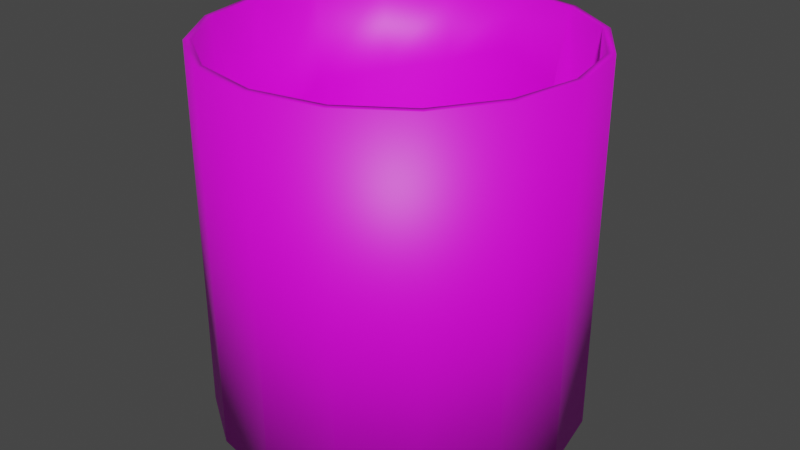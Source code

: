 # Source: Can2.blend  (saved by Blender 2.80.75; exported with 4.5.12 LTS)
import bpy
from mathutils import Matrix  # noqa: F401  (used for matrix-valued properties, if any)

bpy.ops.wm.read_factory_settings(use_empty=True)
scene = bpy.context.scene
scene.name = 'Scene'

# ---- collections
col_collection = bpy.data.collections.new('Collection'); scene.collection.children.link(col_collection)

# ---- images (referenced by path relative to the original .blend; pixels are not part of the script)
import os
ASSET_DIR = os.environ.get("B2B_ASSET_DIR", "")  # directory of the original .blend (textures are referenced by path, not embedded)
HERE = os.path.dirname(os.path.abspath(__file__))  # packed textures are extracted next to this script under _unpacked/

def load_image(name, relpath, width, height, colorspace="sRGB"):
    """Load a texture the original file referenced (path relative to the .blend, or extracted next to this script)."""
    p = next((c for c in (os.path.join(HERE, relpath), os.path.join(ASSET_DIR, relpath)) if relpath and os.path.exists(c)), "")
    if p:
        img = bpy.data.images.load(p, check_existing=True)
        img.name = name
    else:  # same state as the original file: an image datablock whose file is absent (Cycles renders it pink)
        img = bpy.data.images.new(name, width, height)
        img.source = "FILE"
        img.filepath = "//" + (relpath or name)
    img.colorspace_settings.name = colorspace
    return img
img_can2 = load_image('Can2', 'Can2.png', 1024, 1024, 'sRGB')

# ---- materials (node trees are filled in below, after node groups)
mat_can2 = bpy.data.materials.new('Can2')
mat_can2.use_transparent_shadow = False

# ---- material node trees
mat_can2.use_nodes = True; mat_can2.node_tree.nodes.clear()
_N = mat_can2.node_tree.nodes; _L = mat_can2.node_tree.links
n0 = _N.new('ShaderNodeOutputMaterial'); n0.name = 'Material Output'; n0.location = (300, 300)
n1 = _N.new('ShaderNodeBsdfPrincipled'); n1.name = 'Principled BSDF'; n1.location = (10, 300)
n1.distribution = 'GGX'
n1.subsurface_method = 'BURLEY'
n1.inputs[3].default_value = 1.45
n1.inputs[27].default_value = (0.0, 0.0, 0.0, 1.0)
n1.inputs[28].default_value = 1.0
n2 = _N.new('ShaderNodeTexImage'); n2.name = 'Image Texture'; n2.location = (-280, 280)
n2.image = img_can2
_L.new(n1.outputs[0], n0.inputs[0])
_L.new(n2.outputs[0], n1.inputs[0])
n0.is_active_output = True

# ---- world
world_world = bpy.data.worlds.new('World'); scene.world = world_world
world_world.use_nodes = True; world_world.node_tree.nodes.clear()
_N = world_world.node_tree.nodes; _L = world_world.node_tree.links
n0 = _N.new('ShaderNodeOutputWorld'); n0.name = 'World Output'; n0.location = (300, 300)
n1 = _N.new('ShaderNodeBackground'); n1.name = 'Background'; n1.location = (10, 300)
n1.inputs[0].default_value = (0.05088, 0.05088, 0.05088, 1.0)
_L.new(n1.outputs[0], n0.inputs[0])
n0.is_active_output = True
world_world.color = (0.05088, 0.05088, 0.05088)
world_world.use_sun_shadow = False
world_world.sun_shadow_jitter_overblur = 0.0

# ---- meshes
me_cylinder = bpy.data.meshes.new('Cylinder')
me_cylinder.from_pydata([(0.0, 0.9999, -1.0), (0.0, 1.0, 1.0), (0.3778, 0.9126, -0.9948), (0.3827, 0.9239, 1.0), (0.7062, 0.7061, -0.9997), (0.7071, 0.7071, 1.0), (0.9239, 0.3827, -1.0), (0.9239, 0.3827, 1.0), (1.0, -4.371e-08, -1.0), (1.0, -4.371e-08, 1.0), (0.9239, -0.3827, -1.0), (0.9239, -0.3827, 1.0), (0.7071, -0.7071, -1.0), (0.7071, -0.7071, 1.0), (0.3827, -0.9239, -1.0), (0.3827, -0.9239, 1.0), (1.51e-07, -1.0, -1.0), (1.51e-07, -1.0, 1.0), (-0.3827, -0.9239, -1.0), (-0.3827, -0.9239, 1.0), (-0.7071, -0.7071, -1.0), (-0.7071, -0.7071, 1.0), (-0.9239, -0.3827, -1.0), (-0.9239, -0.3827, 1.0), (-1.0, 1.192e-08, -1.0), (-1.0, 1.192e-08, 1.0), (-0.9239, 0.3827, -1.0), (-0.9239, 0.3827, 1.0), (-0.7062, 0.7061, -0.9997), (-0.7071, 0.7071, 1.0), (-0.3778, 0.9126, -0.9948), (-0.3827, 0.9239, 1.0), (0.3674, 0.8871, 1.0), (1.483e-09, 0.9602, 1.0), (0.679, 0.679, 1.0), (0.8871, 0.3674, 1.0), (0.9602, -4.153e-08, 1.0), (0.8871, -0.3674, 1.0), (0.679, -0.679, 1.0), (0.3674, -0.8871, 1.0), (1.465e-07, -0.9602, 1.0), (-0.3674, -0.8871, 1.0), (-0.679, -0.679, 1.0), (-0.8871, -0.3674, 1.0), (-0.9602, 1.19e-08, 1.0), (-0.8871, 0.3674, 1.0), (-0.679, 0.679, 1.0), (-0.3674, 0.8871, 1.0), (0.3587, 0.8671, -0.8914), (1.483e-09, 0.9538, -0.8992), (0.671, 0.6708, -0.8978), (0.8871, 0.3674, -0.9), (0.9602, -4.153e-08, -0.9), (0.8871, -0.3674, -0.9), (0.679, -0.679, -0.9), (0.3674, -0.8871, -0.9), (1.465e-07, -0.9602, -0.9), (-0.3674, -0.8871, -0.9), (-0.679, -0.679, -0.9), (-0.8871, -0.3674, -0.9), (-0.9602, 1.19e-08, -0.9), (-0.8871, 0.3674, -0.9), (-0.671, 0.6708, -0.8978), (-0.3587, 0.8671, -0.8914), (0.3446, 0.8137, 0.3715), (0.3515, 0.8156, 0.03491), (0.3382, 0.8047, -0.2851), (0.3582, 0.8348, -0.5459), (0.0, 0.9042, -0.5056), (0.0, 0.8825, -0.2688), (0.0, 0.9205, 0.09957), (0.0, 0.895, 0.3646), (-0.9229, 0.3819, 0.3476), (-0.9239, 0.3827, 0.09256), (-0.9238, 0.3826, -0.3178), (-0.9219, 0.3807, -0.5191), (-0.6589, 0.6827, 0.375), (-0.6559, 0.6649, 0.06138), (-0.6569, 0.6787, -0.252), (-0.6701, 0.6773, -0.4671), (-0.3457, 0.8168, 0.3994), (-0.3521, 0.8122, 0.09308), (-0.3321, 0.8034, -0.2446), (-0.3574, 0.8283, -0.496), (-0.9602, 1.19e-08, 0.1748), (-0.3378, 0.8187, 0.5826), (-0.8859, 0.3666, 0.4598), (-0.6467, 0.658, 0.5051), (-0.8848, 0.3653, -0.685), (-0.885, 0.3654, -0.4762), (-0.8871, 0.3674, -0.1509), (-0.3447, 0.8172, -0.6413), (-0.3212, 0.7655, -0.2667), (-0.3371, 0.7785, 0.06148), (-0.9602, 1.19e-08, -0.6537), (-0.9602, 1.19e-08, -0.4492), (-0.9602, 1.19e-08, -0.1687), (1.397e-09, 0.8899, 0.7065), (1.164e-09, 0.8463, 0.2505), (1.164e-09, 0.8552, -0.2002), (1.455e-09, 0.8597, -0.5056), (-0.648, 0.6487, -0.6947), (-0.6411, 0.6507, -0.4212), (-0.6272, 0.6405, -0.1416), (0.3417, 0.7894, -0.5035), (0.3182, 0.7774, -0.1619), (0.3269, 0.7722, 0.2676), (0.3411, 0.83, 0.621)], [], [(0, 68, 67, 2), (2, 67, 66, 65, 64, 3, 5, 4), (4, 5, 7, 6), (6, 7, 9, 8), (8, 9, 11, 10), (10, 11, 13, 12), (12, 13, 15, 14), (14, 15, 17, 16), (16, 17, 19, 18), (18, 19, 21, 20), (20, 21, 23, 22), (22, 23, 25, 24), (24, 25, 27, 72, 73, 74, 75, 26), (26, 75, 79, 28), (11, 9, 36, 37), (28, 79, 83, 30), (30, 83, 68, 0), (0, 2, 4, 6, 8, 10, 12, 14, 16, 18, 20, 22, 24, 26, 28, 30), (36, 35, 51, 52), (21, 19, 41, 42), (31, 29, 46, 47), (7, 5, 34, 35), (17, 15, 39, 40), (27, 25, 44, 45), (3, 1, 33, 32), (13, 11, 37, 38), (23, 21, 42, 43), (1, 31, 47, 33), (9, 7, 35, 36), (19, 17, 40, 41), (29, 27, 45, 46), (5, 3, 32, 34), (15, 13, 38, 39), (25, 23, 43, 44), (48, 49, 63, 62, 61, 60, 59, 58, 57, 56, 55, 54, 53, 52, 51, 50), (44, 43, 59, 60, 94, 95, 96, 84), (37, 36, 52, 53), (45, 44, 84, 86), (38, 37, 53, 54), (46, 45, 86, 87), (39, 38, 54, 55), (47, 46, 87, 85), (40, 39, 55, 56), (32, 33, 97, 107), (33, 47, 85, 97), (41, 40, 56, 57), (34, 32, 107, 106, 105, 104, 48, 50), (42, 41, 57, 58), (35, 34, 50, 51), (43, 42, 58, 59), (68, 83, 82, 69), (69, 82, 81, 70), (70, 81, 80, 71), (71, 80, 31, 1), (79, 75, 74, 78), (78, 74, 73, 77), (77, 73, 72, 76), (76, 72, 27, 29), (67, 68, 69, 66), (66, 69, 70, 65), (65, 70, 71, 64), (64, 71, 1, 3), (83, 79, 78, 82), (82, 78, 77, 81), (81, 77, 76, 80), (80, 76, 29, 31), (87, 86, 90, 103), (86, 84, 96, 90), (85, 87, 103, 93), (103, 90, 89, 102), (102, 89, 88, 101), (101, 88, 61, 62), (97, 85, 93, 98), (98, 93, 92, 99), (99, 92, 91, 100), (100, 91, 63, 49), (90, 96, 95, 89), (89, 95, 94, 88), (88, 94, 60, 61), (93, 103, 102, 92), (92, 102, 101, 91), (91, 101, 62, 63), (107, 97, 98, 106), (106, 98, 99, 105), (105, 99, 100, 104), (104, 100, 49, 48)])
me_cylinder.polygons.foreach_set('use_smooth', [True] * 86)
_uv = me_cylinder.uv_layers.new(name='UVMap')
_uv.uv.foreach_set('vector', [0.1391, 0.6429, 0.14, 0.5707, 0.1895, 0.5765, 0.1914, 0.642, 0.1914, 0.642, 0.1895, 0.5765, 0.187, 0.5384, 0.1888, 0.4918, 0.1878, 0.4428, 0.192, 0.3515, 0.2382, 0.3511, 0.2381, 0.6424, 0.2381, 0.6424, 0.2382, 0.3511, 0.2708, 0.3505, 0.2708, 0.6419, 0.6019, 0.3505, 0.6019, 0.6419, 0.5562, 0.642, 0.5562, 0.3506, 0.5562, 0.3506, 0.5562, 0.642, 0.5035, 0.642, 0.5035, 0.3507, 0.5035, 0.3507, 0.5035, 0.642, 0.4518, 0.642, 0.4518, 0.3506, 0.4518, 0.3506, 0.4518, 0.642, 0.4088, 0.6418, 0.4088, 0.3505, 0.2205, 0.9781, 0.2205, 0.6867, 0.272, 0.6868, 0.272, 0.9781, 0.272, 0.9781, 0.272, 0.6868, 0.3249, 0.6868, 0.3249, 0.9781, 0.3249, 0.9781, 0.3249, 0.6868, 0.3711, 0.6867, 0.3711, 0.978, 0.82, 0.6568, 0.82, 0.9481, 0.7707, 0.9481, 0.7707, 0.6568, 0.7707, 0.6568, 0.7707, 0.9481, 0.7174, 0.9481, 0.7174, 0.6568, 0.7174, 0.6568, 0.7174, 0.9481, 0.6682, 0.9481, 0.6683, 0.8531, 0.6682, 0.8159, 0.6682, 0.7562, 0.6685, 0.7268, 0.6682, 0.6568, 0.6682, 0.6568, 0.6685, 0.7268, 0.6355, 0.7344, 0.6307, 0.6568, 0.02011, 0.1927, 0.02011, 0.1359, 0.02544, 0.137, 0.02544, 0.1916, 0.04556, 0.6422, 0.05075, 0.5646, 0.09199, 0.5691, 0.08842, 0.6419, 0.08842, 0.6419, 0.09199, 0.5691, 0.14, 0.5707, 0.1391, 0.6429, 0.3486, 0.2452, 0.3298, 0.1924, 0.3284, 0.1359, 0.3486, 0.08337, 0.3863, 0.04318, 0.4356, 0.02143, 0.4889, 0.02143, 0.5381, 0.04318, 0.5759, 0.08338, 0.5963, 0.1359, 0.5963, 0.1927, 0.5759, 0.2452, 0.5381, 0.2854, 0.4889, 0.3072, 0.4356, 0.307, 0.3872, 0.2839, 0.1122, 0.9624, 0.06099, 0.9624, 0.06099, 0.6856, 0.1122, 0.6856, 0.2301, 0.2854, 0.1808, 0.3072, 0.1797, 0.3015, 0.227, 0.2806, 0.2301, 0.04318, 0.2678, 0.08337, 0.2632, 0.0866, 0.227, 0.04801, 0.04051, 0.08337, 0.07822, 0.04318, 0.08124, 0.04801, 0.04503, 0.0866, 0.1275, 0.3072, 0.07822, 0.2854, 0.08124, 0.2806, 0.1285, 0.3015, 0.2882, 0.1359, 0.2882, 0.1927, 0.2828, 0.1916, 0.2828, 0.137, 0.1275, 0.02143, 0.1808, 0.02143, 0.1797, 0.02712, 0.1285, 0.02712, 0.04051, 0.2452, 0.02011, 0.1927, 0.02544, 0.1916, 0.04503, 0.242, 0.2678, 0.2452, 0.2301, 0.2854, 0.227, 0.2806, 0.2632, 0.242, 0.1808, 0.02143, 0.2301, 0.04318, 0.227, 0.04801, 0.1797, 0.02712, 0.02011, 0.1359, 0.04051, 0.08337, 0.04503, 0.0866, 0.02544, 0.137, 0.1808, 0.3072, 0.1275, 0.3072, 0.1285, 0.3015, 0.1797, 0.3015, 0.2678, 0.08337, 0.2882, 0.1359, 0.2828, 0.137, 0.2632, 0.0866, 0.07822, 0.04318, 0.1275, 0.02143, 0.1285, 0.02712, 0.08124, 0.04801, 0.07822, 0.2854, 0.04051, 0.2452, 0.04503, 0.242, 0.08124, 0.2806, 0.2882, 0.1927, 0.2678, 0.2452, 0.2632, 0.242, 0.2828, 0.1916, 0.8355, 0.04414, 0.8726, 0.08057, 0.89, 0.131, 0.8914, 0.1847, 0.8733, 0.2355, 0.8371, 0.2741, 0.7898, 0.2949, 0.7386, 0.2949, 0.6913, 0.2741, 0.6551, 0.2355, 0.6355, 0.1851, 0.6355, 0.1305, 0.6551, 0.08005, 0.6913, 0.04146, 0.7386, 0.02058, 0.7895, 0.0222, 0.8889, 0.9325, 0.8451, 0.9326, 0.8452, 0.6558, 0.889, 0.6557, 0.889, 0.6916, 0.889, 0.7214, 0.889, 0.7622, 0.8889, 0.8123, 0.1594, 0.9624, 0.1122, 0.9624, 0.1122, 0.6856, 0.1594, 0.6856, 0.9395, 0.9325, 0.8889, 0.9325, 0.8889, 0.8123, 0.9395, 0.8538, 0.1956, 0.9623, 0.1594, 0.9624, 0.1594, 0.6856, 0.1956, 0.6856, 0.9892, 0.9326, 0.9395, 0.9325, 0.9395, 0.8538, 0.988, 0.8605, 0.6731, 0.6139, 0.6326, 0.6135, 0.6326, 0.3367, 0.6731, 0.3371, 0.5528, 0.6847, 0.5933, 0.6849, 0.5887, 0.757, 0.5481, 0.7456, 0.7225, 0.6141, 0.6731, 0.6139, 0.6731, 0.3371, 0.7225, 0.3373, 0.4526, 0.6847, 0.5034, 0.6847, 0.5027, 0.7275, 0.4557, 0.7399, 0.5034, 0.6847, 0.5528, 0.6847, 0.5481, 0.7456, 0.5027, 0.7275, 0.7733, 0.614, 0.7225, 0.6141, 0.7225, 0.3373, 0.7733, 0.3372, 0.4082, 0.6847, 0.4526, 0.6847, 0.4557, 0.7399, 0.457, 0.7914, 0.4582, 0.854, 0.4551, 0.9037, 0.4535, 0.9602, 0.4091, 0.9612, 0.8177, 0.6137, 0.7733, 0.614, 0.7733, 0.3372, 0.8177, 0.3369, 0.06099, 0.9624, 0.01364, 0.9624, 0.01452, 0.6859, 0.06099, 0.6856, 0.849, 0.6131, 0.8177, 0.6137, 0.8177, 0.3369, 0.849, 0.3364, 0.14, 0.5707, 0.09199, 0.5691, 0.09566, 0.5324, 0.1402, 0.5362, 0.1402, 0.5362, 0.09566, 0.5324, 0.09286, 0.4833, 0.1399, 0.4826, 0.1399, 0.4826, 0.09286, 0.4833, 0.09369, 0.4387, 0.1401, 0.4439, 0.1401, 0.4439, 0.09369, 0.4387, 0.08765, 0.3514, 0.1391, 0.3515, 0.6355, 0.7344, 0.6685, 0.7268, 0.6682, 0.7562, 0.6357, 0.7658, 0.05253, 0.5332, 0.01891, 0.5423, 0.01889, 0.4825, 0.05281, 0.4876, 0.05281, 0.4876, 0.01889, 0.4825, 0.01904, 0.4453, 0.05223, 0.4419, 0.6351, 0.8571, 0.6683, 0.8531, 0.6682, 0.9481, 0.6306, 0.9482, 0.1895, 0.5765, 0.14, 0.5707, 0.1402, 0.5362, 0.187, 0.5384, 0.187, 0.5384, 0.1402, 0.5362, 0.1399, 0.4826, 0.1888, 0.4918, 0.1888, 0.4918, 0.1399, 0.4826, 0.1401, 0.4439, 0.1878, 0.4428, 0.1878, 0.4428, 0.1401, 0.4439, 0.1391, 0.3515, 0.192, 0.3515, 0.09199, 0.5691, 0.05075, 0.5646, 0.05253, 0.5332, 0.09566, 0.5324, 0.09566, 0.5324, 0.05253, 0.5332, 0.05281, 0.4876, 0.09286, 0.4833, 0.09286, 0.4833, 0.05281, 0.4876, 0.05223, 0.4419, 0.09369, 0.4387, 0.09369, 0.4387, 0.05223, 0.4419, 0.04543, 0.3509, 0.08765, 0.3514, 0.988, 0.8605, 0.9395, 0.8538, 0.9396, 0.7648, 0.9868, 0.7663, 0.9395, 0.8538, 0.8889, 0.8123, 0.889, 0.7622, 0.9396, 0.7648, 0.5481, 0.7456, 0.5887, 0.757, 0.5858, 0.8512, 0.5476, 0.8215, 0.9868, 0.7663, 0.9396, 0.7648, 0.9394, 0.7174, 0.9874, 0.7255, 0.9874, 0.7255, 0.9394, 0.7174, 0.9395, 0.687, 0.9869, 0.6857, 0.9869, 0.6857, 0.9395, 0.687, 0.9396, 0.6557, 0.9887, 0.6561, 0.5027, 0.7275, 0.5481, 0.7456, 0.5476, 0.8215, 0.5023, 0.7939, 0.5023, 0.7939, 0.5476, 0.8215, 0.5453, 0.8693, 0.5024, 0.8595, 0.5024, 0.8595, 0.5453, 0.8693, 0.549, 0.9239, 0.5024, 0.904, 0.5024, 0.904, 0.549, 0.9239, 0.5513, 0.9603, 0.5033, 0.9613, 0.9396, 0.7648, 0.889, 0.7622, 0.889, 0.7214, 0.9394, 0.7174, 0.9394, 0.7174, 0.889, 0.7214, 0.889, 0.6916, 0.9395, 0.687, 0.9395, 0.687, 0.889, 0.6916, 0.889, 0.6557, 0.9396, 0.6557, 0.5476, 0.8215, 0.5858, 0.8512, 0.5878, 0.8919, 0.5453, 0.8693, 0.5453, 0.8693, 0.5878, 0.8919, 0.5887, 0.9318, 0.549, 0.9239, 0.549, 0.9239, 0.5887, 0.9318, 0.592, 0.9613, 0.5513, 0.9603, 0.4557, 0.7399, 0.5027, 0.7275, 0.5023, 0.7939, 0.457, 0.7914, 0.457, 0.7914, 0.5023, 0.7939, 0.5024, 0.8595, 0.4582, 0.854, 0.4582, 0.854, 0.5024, 0.8595, 0.5024, 0.904, 0.4551, 0.9037, 0.4551, 0.9037, 0.5024, 0.904, 0.5033, 0.9613, 0.4535, 0.9602])
me_cylinder.materials.append(mat_can2)
me_cylinder.use_remesh_preserve_volume = False
me_cylinder.use_remesh_preserve_attributes = False
me_cylinder.use_mirror_vertex_groups = False
me_cylinder.update()

# ---- objects
ob_cylinder = bpy.data.objects.new('Cylinder', me_cylinder)

# ---- transforms, parenting, visibility, modifiers, constraints
ob_cylinder.location = (0.0, 0.0, 0.0)
ob_cylinder.scale = (0.3, 0.3, 0.3)
ob_cylinder.lineart.crease_threshold = 0.0

# ---- collection membership
col_collection.objects.link(ob_cylinder)

# ---- scene / render settings (as saved in the file)
scene.frame_start = 1; scene.frame_end = 250; scene.frame_set(1)
scene.render.engine = 'BLENDER_EEVEE_NEXT'
scene.cycles.use_denoising = False
scene.cycles.samples = 128
scene.cycles.sampling_pattern = 'TABULATED_SOBOL'
scene.cycles.use_adaptive_sampling = False
scene.cycles.use_light_tree = False
scene.view_settings.view_transform = 'Filmic'
bpy.context.view_layer.update()

# ---- added for rendering (the .blend has no active camera and no usable light): camera, sun
cam_auto = bpy.data.cameras.new('AutoCamera')
cam_auto.lens = 50.0
cam_auto.sensor_width = 36.0
cam_auto.clip_end = 1000.0
ob_auto_camera = bpy.data.objects.new('AutoCamera', cam_auto)
scene.collection.objects.link(ob_auto_camera)
ob_auto_camera.location = (0.961521, -1.15383, 0.769219)
ob_auto_camera.rotation_euler = (1.09748, -7.21219e-08, 0.694738)
scene.camera = ob_auto_camera
light_auto_sun = bpy.data.lights.new('AutoSun', 'SUN')
light_auto_sun.energy = 3.0
light_auto_sun.angle = 0.0523599
ob_auto_sun = bpy.data.objects.new('AutoSun', light_auto_sun)
scene.collection.objects.link(ob_auto_sun)
ob_auto_sun.rotation_euler = (0.872665, 0.174533, 0.523599)
bpy.context.view_layer.update()
